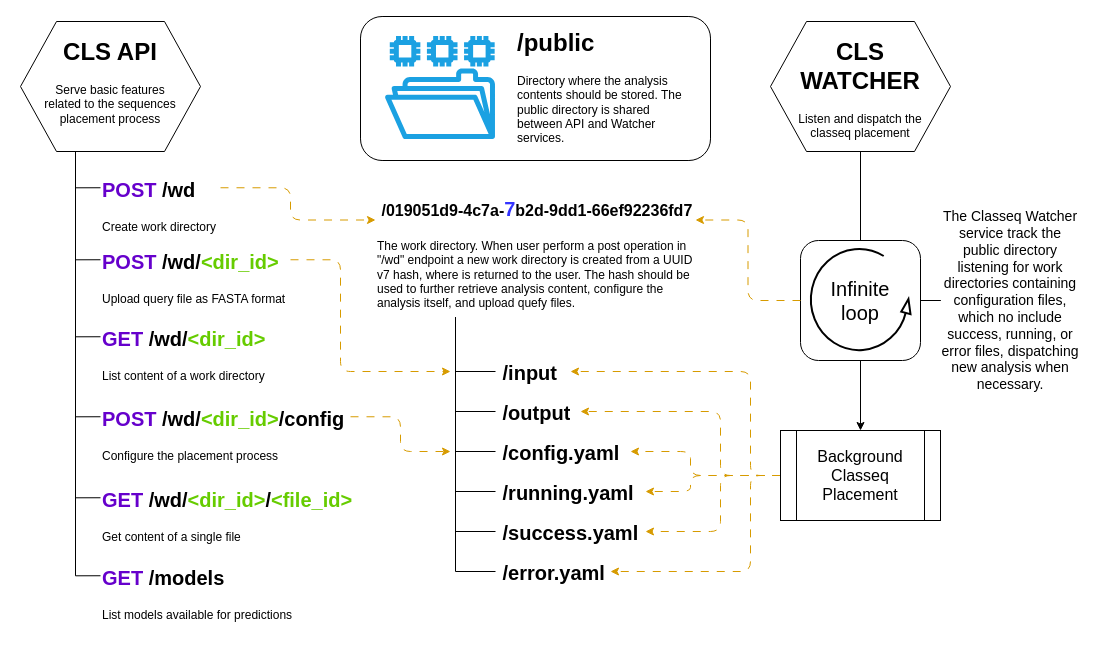

The diagram above was exported from draw.io. Its source (the exported page's mxGraphModel, read from the mxfile embedded in the PNG):
<mxGraphModel dx="2074" dy="870" grid="1" gridSize="10" guides="1" tooltips="1" connect="1" arrows="1" fold="1" page="1" pageScale="1" pageWidth="1100" pageHeight="650" math="0" shadow="0">
  <root>
    <mxCell id="0" />
    <mxCell id="1" parent="0" />
    <mxCell id="WlSgmrwbtceeHHhEDn4X-51" style="edgeStyle=orthogonalEdgeStyle;rounded=1;orthogonalLoop=1;jettySize=auto;html=1;exitX=1;exitY=0.25;exitDx=0;exitDy=0;entryX=0;entryY=0.25;entryDx=0;entryDy=0;curved=0;flowAnimation=1;fillColor=#ffcd28;gradientColor=#ffa500;strokeColor=#d79b00;" edge="1" parent="1" source="WlSgmrwbtceeHHhEDn4X-5" target="WlSgmrwbtceeHHhEDn4X-21">
      <mxGeometry relative="1" as="geometry">
        <Array as="points">
          <mxPoint x="290" y="187" />
          <mxPoint x="290" y="220" />
        </Array>
      </mxGeometry>
    </mxCell>
    <mxCell id="WlSgmrwbtceeHHhEDn4X-5" value="&lt;h1 style=&quot;margin-top: 0px;&quot;&gt;&lt;font style=&quot;font-size: 20px;&quot;&gt;&lt;font color=&quot;#6600cc&quot;&gt;POST&lt;/font&gt; /wd&lt;/font&gt;&lt;/h1&gt;&lt;p&gt;Create work directory&lt;/p&gt;" style="text;html=1;whiteSpace=wrap;overflow=hidden;rounded=0;" vertex="1" parent="1">
      <mxGeometry x="100" y="168" width="120" height="77" as="geometry" />
    </mxCell>
    <mxCell id="WlSgmrwbtceeHHhEDn4X-7" style="edgeStyle=orthogonalEdgeStyle;rounded=0;orthogonalLoop=1;jettySize=auto;html=1;entryX=0;entryY=0.25;entryDx=0;entryDy=0;endArrow=none;endFill=0;exitX=0.25;exitY=1;exitDx=0;exitDy=0;" edge="1" parent="1" source="WlSgmrwbtceeHHhEDn4X-2" target="WlSgmrwbtceeHHhEDn4X-5">
      <mxGeometry relative="1" as="geometry" />
    </mxCell>
    <mxCell id="WlSgmrwbtceeHHhEDn4X-9" style="edgeStyle=orthogonalEdgeStyle;rounded=0;orthogonalLoop=1;jettySize=auto;html=1;entryX=0;entryY=0.25;entryDx=0;entryDy=0;endArrow=none;endFill=0;exitX=0.25;exitY=1;exitDx=0;exitDy=0;" edge="1" parent="1" source="WlSgmrwbtceeHHhEDn4X-2" target="WlSgmrwbtceeHHhEDn4X-8">
      <mxGeometry relative="1" as="geometry" />
    </mxCell>
    <mxCell id="WlSgmrwbtceeHHhEDn4X-11" style="edgeStyle=orthogonalEdgeStyle;rounded=0;orthogonalLoop=1;jettySize=auto;html=1;entryX=0;entryY=0.25;entryDx=0;entryDy=0;endArrow=none;endFill=0;exitX=0.25;exitY=1;exitDx=0;exitDy=0;" edge="1" parent="1" source="WlSgmrwbtceeHHhEDn4X-2" target="WlSgmrwbtceeHHhEDn4X-10">
      <mxGeometry relative="1" as="geometry" />
    </mxCell>
    <mxCell id="WlSgmrwbtceeHHhEDn4X-13" style="edgeStyle=orthogonalEdgeStyle;rounded=0;orthogonalLoop=1;jettySize=auto;html=1;entryX=0;entryY=0.25;entryDx=0;entryDy=0;endArrow=none;endFill=0;exitX=0.25;exitY=1;exitDx=0;exitDy=0;" edge="1" parent="1" source="WlSgmrwbtceeHHhEDn4X-2" target="WlSgmrwbtceeHHhEDn4X-12">
      <mxGeometry relative="1" as="geometry" />
    </mxCell>
    <mxCell id="WlSgmrwbtceeHHhEDn4X-15" style="edgeStyle=orthogonalEdgeStyle;rounded=0;orthogonalLoop=1;jettySize=auto;html=1;entryX=0;entryY=0.25;entryDx=0;entryDy=0;endArrow=none;endFill=0;exitX=0.25;exitY=1;exitDx=0;exitDy=0;" edge="1" parent="1" source="WlSgmrwbtceeHHhEDn4X-2" target="WlSgmrwbtceeHHhEDn4X-14">
      <mxGeometry relative="1" as="geometry" />
    </mxCell>
    <mxCell id="WlSgmrwbtceeHHhEDn4X-8" value="&lt;h1 style=&quot;margin-top: 0px;&quot;&gt;&lt;font style=&quot;font-size: 20px;&quot;&gt;&lt;font color=&quot;#6600cc&quot;&gt;GET&lt;/font&gt; /wd/&lt;font color=&quot;#66cc00&quot;&gt;&amp;lt;dir_id&amp;gt;&lt;/font&gt;&lt;/font&gt;&lt;/h1&gt;&lt;p&gt;List content of a work directory&lt;/p&gt;" style="text;html=1;whiteSpace=wrap;overflow=hidden;rounded=0;" vertex="1" parent="1">
      <mxGeometry x="100" y="317" width="170" height="77" as="geometry" />
    </mxCell>
    <mxCell id="WlSgmrwbtceeHHhEDn4X-49" style="edgeStyle=orthogonalEdgeStyle;rounded=1;orthogonalLoop=1;jettySize=auto;html=1;exitX=1;exitY=0.25;exitDx=0;exitDy=0;curved=0;flowAnimation=1;fillColor=#ffcd28;gradientColor=#ffa500;strokeColor=#d79b00;" edge="1" parent="1" source="WlSgmrwbtceeHHhEDn4X-10">
      <mxGeometry relative="1" as="geometry">
        <mxPoint x="450" y="371" as="targetPoint" />
        <Array as="points">
          <mxPoint x="340" y="259" />
          <mxPoint x="340" y="371" />
        </Array>
      </mxGeometry>
    </mxCell>
    <mxCell id="WlSgmrwbtceeHHhEDn4X-10" value="&lt;h1 style=&quot;margin-top: 0px;&quot;&gt;&lt;font style=&quot;font-size: 20px;&quot;&gt;&lt;font color=&quot;#6600cc&quot;&gt;POST&lt;/font&gt; /wd/&lt;font color=&quot;#66cc00&quot;&gt;&amp;lt;dir_id&amp;gt;&lt;/font&gt;&lt;/font&gt;&lt;/h1&gt;&lt;p&gt;Upload query file as FASTA format&lt;/p&gt;" style="text;html=1;whiteSpace=wrap;overflow=hidden;rounded=0;" vertex="1" parent="1">
      <mxGeometry x="100" y="240" width="190" height="77" as="geometry" />
    </mxCell>
    <mxCell id="WlSgmrwbtceeHHhEDn4X-48" style="edgeStyle=orthogonalEdgeStyle;rounded=1;orthogonalLoop=1;jettySize=auto;html=1;exitX=1;exitY=0.25;exitDx=0;exitDy=0;curved=0;flowAnimation=1;fillColor=#ffcd28;gradientColor=#ffa500;strokeColor=#d79b00;" edge="1" parent="1" source="WlSgmrwbtceeHHhEDn4X-12">
      <mxGeometry relative="1" as="geometry">
        <mxPoint x="450" y="451" as="targetPoint" />
        <Array as="points">
          <mxPoint x="400" y="416" />
          <mxPoint x="400" y="451" />
        </Array>
      </mxGeometry>
    </mxCell>
    <mxCell id="WlSgmrwbtceeHHhEDn4X-12" value="&lt;h1 style=&quot;margin-top: 0px;&quot;&gt;&lt;font style=&quot;font-size: 20px;&quot;&gt;&lt;font color=&quot;#6600cc&quot;&gt;POST&lt;/font&gt; /wd/&lt;font color=&quot;#66cc00&quot;&gt;&amp;lt;dir_id&amp;gt;&lt;/font&gt;/config&lt;/font&gt;&lt;/h1&gt;&lt;p&gt;Configure the placement process&lt;/p&gt;" style="text;html=1;whiteSpace=wrap;overflow=hidden;rounded=0;" vertex="1" parent="1">
      <mxGeometry x="100" y="397" width="250" height="77" as="geometry" />
    </mxCell>
    <mxCell id="WlSgmrwbtceeHHhEDn4X-14" value="&lt;h1 style=&quot;margin-top: 0px;&quot;&gt;&lt;font style=&quot;font-size: 20px;&quot;&gt;&lt;font color=&quot;#6600cc&quot;&gt;GET&lt;/font&gt; /wd/&lt;font color=&quot;#66cc00&quot;&gt;&amp;lt;dir_id&amp;gt;&lt;/font&gt;/&lt;font color=&quot;#66cc00&quot;&gt;&amp;lt;file_id&amp;gt;&lt;/font&gt;&lt;/font&gt;&lt;/h1&gt;&lt;p&gt;Get content of a single file&lt;/p&gt;" style="text;html=1;whiteSpace=wrap;overflow=hidden;rounded=0;" vertex="1" parent="1">
      <mxGeometry x="100" y="478" width="260" height="77" as="geometry" />
    </mxCell>
    <mxCell id="WlSgmrwbtceeHHhEDn4X-16" value="" style="group" vertex="1" connectable="0" parent="1">
      <mxGeometry x="20" y="21" width="180" height="130" as="geometry" />
    </mxCell>
    <mxCell id="N5YZWNXMNzbVgrV_dNlq-3" value="" style="verticalLabelPosition=bottom;verticalAlign=top;html=1;shape=hexagon;perimeter=hexagonPerimeter2;arcSize=6;size=0.2;" parent="WlSgmrwbtceeHHhEDn4X-16" vertex="1">
      <mxGeometry width="180" height="130" as="geometry" />
    </mxCell>
    <mxCell id="WlSgmrwbtceeHHhEDn4X-2" value="&lt;h1 style=&quot;margin-top: 0px;&quot;&gt;CLS API&lt;/h1&gt;&lt;p&gt;Serve basic features related to the sequences placement process&lt;/p&gt;" style="text;html=1;whiteSpace=wrap;overflow=hidden;rounded=0;align=center;" vertex="1" parent="WlSgmrwbtceeHHhEDn4X-16">
      <mxGeometry x="20" y="10" width="140" height="120" as="geometry" />
    </mxCell>
    <mxCell id="WlSgmrwbtceeHHhEDn4X-34" style="edgeStyle=orthogonalEdgeStyle;rounded=0;orthogonalLoop=1;jettySize=auto;html=1;entryX=0;entryY=0.5;entryDx=0;entryDy=0;exitX=0.25;exitY=1;exitDx=0;exitDy=0;endArrow=none;endFill=0;" edge="1" parent="1" source="WlSgmrwbtceeHHhEDn4X-21" target="WlSgmrwbtceeHHhEDn4X-32">
      <mxGeometry relative="1" as="geometry">
        <Array as="points">
          <mxPoint x="455" y="371" />
        </Array>
      </mxGeometry>
    </mxCell>
    <mxCell id="WlSgmrwbtceeHHhEDn4X-35" style="edgeStyle=orthogonalEdgeStyle;rounded=0;orthogonalLoop=1;jettySize=auto;html=1;entryX=0;entryY=0.5;entryDx=0;entryDy=0;exitX=0.25;exitY=1;exitDx=0;exitDy=0;endArrow=none;endFill=0;" edge="1" parent="1" source="WlSgmrwbtceeHHhEDn4X-21" target="WlSgmrwbtceeHHhEDn4X-33">
      <mxGeometry relative="1" as="geometry" />
    </mxCell>
    <mxCell id="WlSgmrwbtceeHHhEDn4X-21" value="&lt;h1 style=&quot;margin-top: 0px;&quot;&gt;&lt;font style=&quot;&quot;&gt;&lt;span style=&quot;font-size: 16px;&quot;&gt;&amp;nbsp;/019051d9-4c7a-&lt;/span&gt;&lt;font style=&quot;font-size: 20px;&quot; color=&quot;#3333ff&quot;&gt;7&lt;/font&gt;&lt;span style=&quot;font-size: 16px;&quot;&gt;b2d-9dd1-66ef92236fd7&lt;/span&gt;&lt;/font&gt;&lt;/h1&gt;&lt;p&gt;The work directory. When user perform a post operation in &quot;/wd&quot; endpoint a new work directory is created from a UUID v7 hash, where is returned to the user. The hash should be used to further retrieve analysis content, configure the analysis itself, and upload quefy files.&lt;/p&gt;" style="text;html=1;whiteSpace=wrap;overflow=hidden;rounded=0;" vertex="1" parent="1">
      <mxGeometry x="375" y="187" width="320" height="130" as="geometry" />
    </mxCell>
    <mxCell id="WlSgmrwbtceeHHhEDn4X-23" value="&lt;h1 style=&quot;margin-top: 0px;&quot;&gt;&lt;font style=&quot;font-size: 20px;&quot;&gt;&lt;font color=&quot;#6600cc&quot;&gt;GET&lt;/font&gt; /models&lt;/font&gt;&lt;/h1&gt;&lt;p&gt;List models available for predictions&lt;/p&gt;" style="text;html=1;whiteSpace=wrap;overflow=hidden;rounded=0;" vertex="1" parent="1">
      <mxGeometry x="100" y="556" width="200" height="77" as="geometry" />
    </mxCell>
    <mxCell id="WlSgmrwbtceeHHhEDn4X-24" style="edgeStyle=orthogonalEdgeStyle;rounded=0;orthogonalLoop=1;jettySize=auto;html=1;entryX=0;entryY=0.25;entryDx=0;entryDy=0;endArrow=none;endFill=0;exitX=0.25;exitY=1;exitDx=0;exitDy=0;" edge="1" parent="1" source="WlSgmrwbtceeHHhEDn4X-2" target="WlSgmrwbtceeHHhEDn4X-23">
      <mxGeometry relative="1" as="geometry" />
    </mxCell>
    <mxCell id="WlSgmrwbtceeHHhEDn4X-29" value="" style="group" vertex="1" connectable="0" parent="1">
      <mxGeometry x="770" y="21" width="180" height="130" as="geometry" />
    </mxCell>
    <mxCell id="WlSgmrwbtceeHHhEDn4X-30" value="" style="verticalLabelPosition=bottom;verticalAlign=top;html=1;shape=hexagon;perimeter=hexagonPerimeter2;arcSize=6;size=0.2;" vertex="1" parent="WlSgmrwbtceeHHhEDn4X-29">
      <mxGeometry width="180" height="130" as="geometry" />
    </mxCell>
    <mxCell id="WlSgmrwbtceeHHhEDn4X-31" value="&lt;h1 style=&quot;margin-top: 0px;&quot;&gt;CLS WATCHER&lt;/h1&gt;&lt;p&gt;Listen and dispatch the classeq placement&lt;/p&gt;" style="text;html=1;whiteSpace=wrap;overflow=hidden;rounded=0;align=center;" vertex="1" parent="WlSgmrwbtceeHHhEDn4X-29">
      <mxGeometry x="20" y="10" width="140" height="120" as="geometry" />
    </mxCell>
    <mxCell id="WlSgmrwbtceeHHhEDn4X-32" value="&lt;h1 style=&quot;margin-top: 0px;&quot;&gt;&lt;font style=&quot;font-size: 20px;&quot;&gt;&amp;nbsp;/input&lt;/font&gt;&lt;/h1&gt;" style="text;html=1;whiteSpace=wrap;overflow=hidden;rounded=0;" vertex="1" parent="1">
      <mxGeometry x="495" y="351" width="75" height="40" as="geometry" />
    </mxCell>
    <mxCell id="WlSgmrwbtceeHHhEDn4X-33" value="&lt;h1 style=&quot;margin-top: 0px;&quot;&gt;&lt;font style=&quot;font-size: 20px;&quot;&gt;&amp;nbsp;/output&lt;/font&gt;&lt;/h1&gt;" style="text;html=1;whiteSpace=wrap;overflow=hidden;rounded=0;" vertex="1" parent="1">
      <mxGeometry x="495" y="391" width="85" height="40" as="geometry" />
    </mxCell>
    <mxCell id="WlSgmrwbtceeHHhEDn4X-36" value="&lt;h1 style=&quot;margin-top: 0px;&quot;&gt;&lt;font style=&quot;font-size: 20px;&quot;&gt;&amp;nbsp;/config.yaml&lt;/font&gt;&lt;/h1&gt;" style="text;html=1;whiteSpace=wrap;overflow=hidden;rounded=0;" vertex="1" parent="1">
      <mxGeometry x="495" y="431" width="135" height="40" as="geometry" />
    </mxCell>
    <mxCell id="WlSgmrwbtceeHHhEDn4X-38" style="edgeStyle=orthogonalEdgeStyle;rounded=0;orthogonalLoop=1;jettySize=auto;html=1;entryX=0;entryY=0.5;entryDx=0;entryDy=0;exitX=0.25;exitY=1;exitDx=0;exitDy=0;endArrow=none;endFill=0;" edge="1" parent="1" source="WlSgmrwbtceeHHhEDn4X-21" target="WlSgmrwbtceeHHhEDn4X-36">
      <mxGeometry relative="1" as="geometry">
        <mxPoint x="448" y="453" as="sourcePoint" />
        <mxPoint x="485" y="531" as="targetPoint" />
      </mxGeometry>
    </mxCell>
    <mxCell id="WlSgmrwbtceeHHhEDn4X-39" value="&lt;h1 style=&quot;margin-top: 0px;&quot;&gt;&lt;font style=&quot;font-size: 20px;&quot;&gt;&amp;nbsp;/running.yaml&lt;/font&gt;&lt;/h1&gt;" style="text;html=1;whiteSpace=wrap;overflow=hidden;rounded=0;" vertex="1" parent="1">
      <mxGeometry x="495" y="471" width="150" height="40" as="geometry" />
    </mxCell>
    <mxCell id="WlSgmrwbtceeHHhEDn4X-40" value="&lt;h1 style=&quot;margin-top: 0px;&quot;&gt;&lt;font style=&quot;font-size: 20px;&quot;&gt;&amp;nbsp;/success.yaml&lt;/font&gt;&lt;/h1&gt;" style="text;html=1;whiteSpace=wrap;overflow=hidden;rounded=0;" vertex="1" parent="1">
      <mxGeometry x="495" y="511" width="150" height="40" as="geometry" />
    </mxCell>
    <mxCell id="WlSgmrwbtceeHHhEDn4X-41" value="&lt;h1 style=&quot;margin-top: 0px;&quot;&gt;&lt;font style=&quot;font-size: 20px;&quot;&gt;&amp;nbsp;/error.yaml&lt;/font&gt;&lt;/h1&gt;" style="text;html=1;whiteSpace=wrap;overflow=hidden;rounded=0;" vertex="1" parent="1">
      <mxGeometry x="495" y="551" width="115" height="40" as="geometry" />
    </mxCell>
    <mxCell id="WlSgmrwbtceeHHhEDn4X-42" style="edgeStyle=orthogonalEdgeStyle;rounded=0;orthogonalLoop=1;jettySize=auto;html=1;entryX=0;entryY=0.5;entryDx=0;entryDy=0;exitX=0.25;exitY=1;exitDx=0;exitDy=0;endArrow=none;endFill=0;" edge="1" parent="1" source="WlSgmrwbtceeHHhEDn4X-21" target="WlSgmrwbtceeHHhEDn4X-39">
      <mxGeometry relative="1" as="geometry">
        <mxPoint x="500" y="461" as="sourcePoint" />
        <mxPoint x="535" y="571" as="targetPoint" />
      </mxGeometry>
    </mxCell>
    <mxCell id="WlSgmrwbtceeHHhEDn4X-43" style="edgeStyle=orthogonalEdgeStyle;rounded=0;orthogonalLoop=1;jettySize=auto;html=1;entryX=0;entryY=0.5;entryDx=0;entryDy=0;exitX=0.25;exitY=1;exitDx=0;exitDy=0;endArrow=none;endFill=0;" edge="1" parent="1" source="WlSgmrwbtceeHHhEDn4X-21" target="WlSgmrwbtceeHHhEDn4X-40">
      <mxGeometry relative="1" as="geometry">
        <mxPoint x="500" y="461" as="sourcePoint" />
        <mxPoint x="535" y="611" as="targetPoint" />
      </mxGeometry>
    </mxCell>
    <mxCell id="WlSgmrwbtceeHHhEDn4X-44" style="edgeStyle=orthogonalEdgeStyle;rounded=0;orthogonalLoop=1;jettySize=auto;html=1;entryX=0;entryY=0.5;entryDx=0;entryDy=0;exitX=0.25;exitY=1;exitDx=0;exitDy=0;endArrow=none;endFill=0;" edge="1" parent="1" source="WlSgmrwbtceeHHhEDn4X-21" target="WlSgmrwbtceeHHhEDn4X-41">
      <mxGeometry relative="1" as="geometry">
        <mxPoint x="500" y="461" as="sourcePoint" />
        <mxPoint x="535" y="651" as="targetPoint" />
      </mxGeometry>
    </mxCell>
    <mxCell id="WlSgmrwbtceeHHhEDn4X-63" style="edgeStyle=orthogonalEdgeStyle;rounded=0;orthogonalLoop=1;jettySize=auto;html=1;entryX=1;entryY=0.5;entryDx=0;entryDy=0;endArrow=none;endFill=0;" edge="1" parent="1" source="WlSgmrwbtceeHHhEDn4X-56" target="WlSgmrwbtceeHHhEDn4X-58">
      <mxGeometry relative="1" as="geometry" />
    </mxCell>
    <mxCell id="WlSgmrwbtceeHHhEDn4X-56" value="The Classeq Watcher service track the public directory listening for work directories containing configuration files, which no include success, running, or error files, dispatching new analysis when necessary." style="text;html=1;align=center;verticalAlign=middle;whiteSpace=wrap;rounded=0;fontSize=14;" vertex="1" parent="1">
      <mxGeometry x="940" y="195" width="140" height="210" as="geometry" />
    </mxCell>
    <mxCell id="WlSgmrwbtceeHHhEDn4X-57" style="edgeStyle=orthogonalEdgeStyle;rounded=0;orthogonalLoop=1;jettySize=auto;html=1;entryX=0.5;entryY=0;entryDx=0;entryDy=0;endArrow=none;endFill=0;" edge="1" parent="1" source="WlSgmrwbtceeHHhEDn4X-31" target="WlSgmrwbtceeHHhEDn4X-58">
      <mxGeometry relative="1" as="geometry">
        <mxPoint x="900" y="265" as="targetPoint" />
      </mxGeometry>
    </mxCell>
    <mxCell id="WlSgmrwbtceeHHhEDn4X-61" value="" style="group" vertex="1" connectable="0" parent="1">
      <mxGeometry x="800" y="240" width="120" height="120" as="geometry" />
    </mxCell>
    <mxCell id="WlSgmrwbtceeHHhEDn4X-58" value="" style="rounded=1;whiteSpace=wrap;html=1;" vertex="1" parent="WlSgmrwbtceeHHhEDn4X-61">
      <mxGeometry width="120" height="120" as="geometry" />
    </mxCell>
    <mxCell id="WlSgmrwbtceeHHhEDn4X-54" value="" style="verticalLabelPosition=bottom;html=1;verticalAlign=top;strokeWidth=2;shape=mxgraph.lean_mapping.physical_pull;pointerEvents=1;" vertex="1" parent="WlSgmrwbtceeHHhEDn4X-61">
      <mxGeometry x="10" y="8" width="100" height="102" as="geometry" />
    </mxCell>
    <mxCell id="WlSgmrwbtceeHHhEDn4X-60" value="Infinite loop" style="text;html=1;align=center;verticalAlign=middle;whiteSpace=wrap;rounded=0;fontSize=20;" vertex="1" parent="WlSgmrwbtceeHHhEDn4X-61">
      <mxGeometry x="30" y="25" width="60" height="70" as="geometry" />
    </mxCell>
    <mxCell id="WlSgmrwbtceeHHhEDn4X-62" style="edgeStyle=orthogonalEdgeStyle;rounded=1;orthogonalLoop=1;jettySize=auto;html=1;entryX=1;entryY=0.25;entryDx=0;entryDy=0;flowAnimation=1;exitX=0;exitY=0.5;exitDx=0;exitDy=0;curved=0;fillColor=#ffcd28;gradientColor=#ffa500;strokeColor=#d79b00;" edge="1" parent="1" source="WlSgmrwbtceeHHhEDn4X-58" target="WlSgmrwbtceeHHhEDn4X-21">
      <mxGeometry relative="1" as="geometry" />
    </mxCell>
    <mxCell id="WlSgmrwbtceeHHhEDn4X-66" style="edgeStyle=orthogonalEdgeStyle;rounded=1;orthogonalLoop=1;jettySize=auto;html=1;entryX=1;entryY=0.5;entryDx=0;entryDy=0;exitX=0;exitY=0.5;exitDx=0;exitDy=0;flowAnimation=1;curved=0;fillColor=#ffcd28;gradientColor=#ffa500;strokeColor=#d79b00;" edge="1" parent="1" source="WlSgmrwbtceeHHhEDn4X-64" target="WlSgmrwbtceeHHhEDn4X-32">
      <mxGeometry relative="1" as="geometry">
        <Array as="points">
          <mxPoint x="750" y="475" />
          <mxPoint x="750" y="371" />
        </Array>
      </mxGeometry>
    </mxCell>
    <mxCell id="WlSgmrwbtceeHHhEDn4X-67" style="edgeStyle=orthogonalEdgeStyle;rounded=1;orthogonalLoop=1;jettySize=auto;html=1;entryX=1;entryY=0.5;entryDx=0;entryDy=0;flowAnimation=1;curved=0;fillColor=#ffcd28;gradientColor=#ffa500;strokeColor=#d79b00;" edge="1" parent="1" source="WlSgmrwbtceeHHhEDn4X-64" target="WlSgmrwbtceeHHhEDn4X-33">
      <mxGeometry relative="1" as="geometry">
        <Array as="points">
          <mxPoint x="720" y="475" />
          <mxPoint x="720" y="411" />
        </Array>
      </mxGeometry>
    </mxCell>
    <mxCell id="WlSgmrwbtceeHHhEDn4X-68" style="edgeStyle=orthogonalEdgeStyle;rounded=1;orthogonalLoop=1;jettySize=auto;html=1;exitX=0;exitY=0.5;exitDx=0;exitDy=0;flowAnimation=1;curved=0;fillColor=#ffcd28;gradientColor=#ffa500;strokeColor=#d79b00;" edge="1" parent="1" source="WlSgmrwbtceeHHhEDn4X-64" target="WlSgmrwbtceeHHhEDn4X-36">
      <mxGeometry relative="1" as="geometry">
        <Array as="points">
          <mxPoint x="690" y="475" />
          <mxPoint x="690" y="451" />
        </Array>
      </mxGeometry>
    </mxCell>
    <mxCell id="WlSgmrwbtceeHHhEDn4X-69" style="edgeStyle=orthogonalEdgeStyle;rounded=1;orthogonalLoop=1;jettySize=auto;html=1;entryX=1;entryY=0.5;entryDx=0;entryDy=0;flowAnimation=1;curved=0;fillColor=#ffcd28;gradientColor=#ffa500;strokeColor=#d79b00;" edge="1" parent="1" source="WlSgmrwbtceeHHhEDn4X-64" target="WlSgmrwbtceeHHhEDn4X-39">
      <mxGeometry relative="1" as="geometry">
        <Array as="points">
          <mxPoint x="690" y="475" />
          <mxPoint x="690" y="491" />
        </Array>
      </mxGeometry>
    </mxCell>
    <mxCell id="WlSgmrwbtceeHHhEDn4X-70" style="edgeStyle=orthogonalEdgeStyle;rounded=1;orthogonalLoop=1;jettySize=auto;html=1;entryX=1;entryY=0.5;entryDx=0;entryDy=0;flowAnimation=1;curved=0;fillColor=#ffcd28;gradientColor=#ffa500;strokeColor=#d79b00;" edge="1" parent="1" source="WlSgmrwbtceeHHhEDn4X-64" target="WlSgmrwbtceeHHhEDn4X-40">
      <mxGeometry relative="1" as="geometry">
        <Array as="points">
          <mxPoint x="720" y="475" />
          <mxPoint x="720" y="531" />
        </Array>
      </mxGeometry>
    </mxCell>
    <mxCell id="WlSgmrwbtceeHHhEDn4X-72" style="edgeStyle=orthogonalEdgeStyle;rounded=1;orthogonalLoop=1;jettySize=auto;html=1;entryX=1;entryY=0.5;entryDx=0;entryDy=0;flowAnimation=1;curved=0;fillColor=#ffcd28;gradientColor=#ffa500;strokeColor=#d79b00;" edge="1" parent="1" source="WlSgmrwbtceeHHhEDn4X-64" target="WlSgmrwbtceeHHhEDn4X-41">
      <mxGeometry relative="1" as="geometry">
        <Array as="points">
          <mxPoint x="750" y="475" />
          <mxPoint x="750" y="571" />
        </Array>
      </mxGeometry>
    </mxCell>
    <mxCell id="WlSgmrwbtceeHHhEDn4X-64" value="Background Classeq Placement" style="shape=process;whiteSpace=wrap;html=1;backgroundOutline=1;fontSize=16;" vertex="1" parent="1">
      <mxGeometry x="780" y="430" width="160" height="90" as="geometry" />
    </mxCell>
    <mxCell id="WlSgmrwbtceeHHhEDn4X-65" style="edgeStyle=orthogonalEdgeStyle;rounded=0;orthogonalLoop=1;jettySize=auto;html=1;" edge="1" parent="1" source="WlSgmrwbtceeHHhEDn4X-58" target="WlSgmrwbtceeHHhEDn4X-64">
      <mxGeometry relative="1" as="geometry" />
    </mxCell>
    <mxCell id="WlSgmrwbtceeHHhEDn4X-73" value="" style="group" vertex="1" connectable="0" parent="1">
      <mxGeometry x="360" y="16" width="350" height="144" as="geometry" />
    </mxCell>
    <mxCell id="WlSgmrwbtceeHHhEDn4X-52" value="" style="rounded=1;whiteSpace=wrap;html=1;" vertex="1" parent="WlSgmrwbtceeHHhEDn4X-73">
      <mxGeometry width="350" height="144" as="geometry" />
    </mxCell>
    <mxCell id="N5YZWNXMNzbVgrV_dNlq-1" value="" style="sketch=0;outlineConnect=0;fillColor=#1ba1e2;strokeColor=#006EAF;dashed=0;verticalLabelPosition=bottom;verticalAlign=top;align=center;html=1;fontSize=12;fontStyle=0;aspect=fixed;pointerEvents=1;shape=mxgraph.aws4.file_system;fontColor=#ffffff;" parent="WlSgmrwbtceeHHhEDn4X-73" vertex="1">
      <mxGeometry x="24.440000000000055" y="19.5" width="110.06" height="103" as="geometry" />
    </mxCell>
    <mxCell id="WlSgmrwbtceeHHhEDn4X-19" value="&lt;h1 style=&quot;margin-top: 0px;&quot;&gt;/public&lt;/h1&gt;&lt;p&gt;Directory where the analysis contents should be stored. The public directory is shared between API and Watcher services.&lt;/p&gt;" style="text;html=1;whiteSpace=wrap;overflow=hidden;rounded=0;" vertex="1" parent="WlSgmrwbtceeHHhEDn4X-73">
      <mxGeometry x="154.5" y="6" width="180" height="130" as="geometry" />
    </mxCell>
  </root>
</mxGraphModel>